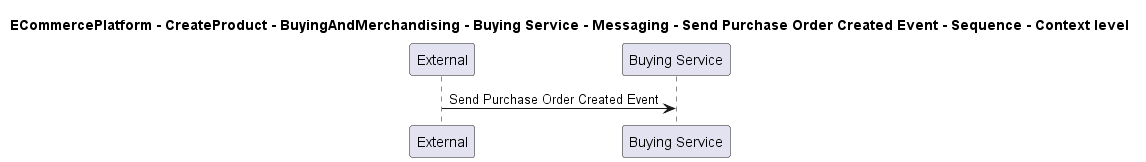

The diagram above was rendered by PlantUML. Its source (embedded in the PNG):
@startuml

title ECommercePlatform - CreateProduct - BuyingAndMerchandising - Buying Service - Messaging - Send Purchase Order Created Event - Sequence - Context level

participant "External" as C4InterFlow.SoftwareSystems.ExternalSystem
participant "Buying Service" as ECommercePlatform.CreateProduct.BuyingAndMerchandising.SoftwareSystems.BuyingService

C4InterFlow.SoftwareSystems.ExternalSystem -> ECommercePlatform.CreateProduct.BuyingAndMerchandising.SoftwareSystems.BuyingService : Send Purchase Order Created Event


@enduml